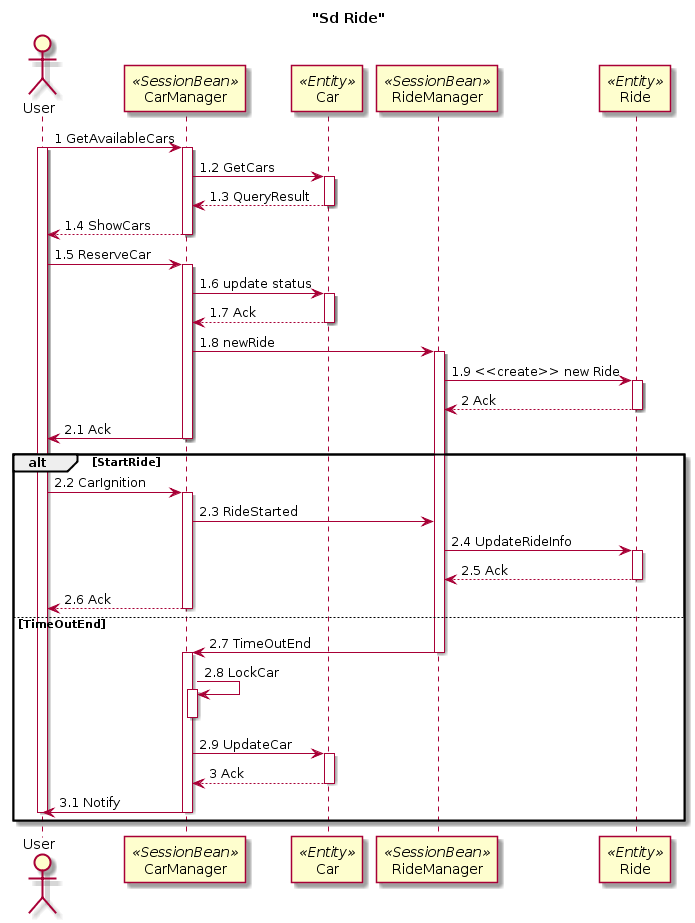

The diagram above was rendered by PlantUML. Its source (embedded in the PNG):
@startuml
title "Sd Ride"

actor User
participant "CarManager" as CM <<SessionBean>>
participant Car <<Entity>>
participant "RideManager" as RM <<SessionBean>>
participant Ride <<Entity>>

User -> CM: 1 GetAvailableCars
activate User
activate CM
CM -> Car: 1.2 GetCars
activate Car
Car --> CM: 1.3 QueryResult
deactivate Car
CM --> User: 1.4 ShowCars
deactivate CM

User -> CM: 1.5 ReserveCar
activate CM
CM -> Car: 1.6 update status
activate Car
Car --> CM: 1.7 Ack
deactivate Car
CM -> RM: 1.8 newRide
activate RM
RM -> Ride: 1.9 <<create>> new Ride
activate Ride
Ride --> RM: 2 Ack
deactivate Ride
CM -> User: 2.1 Ack
deactivate CM

alt StartRide
    User -> CM: 2.2 CarIgnition
    activate CM
    CM -> RM: 2.3 RideStarted
    RM -> Ride: 2.4 UpdateRideInfo
    activate Ride
    Ride --> RM: 2.5 Ack
    deactivate Ride
    CM --> User: 2.6 Ack
    deactivate CM
    
else TimeOutEnd
    RM -> CM: 2.7 TimeOutEnd
    deactivate RM
    activate CM
    CM -> CM: 2.8 LockCar
    activate CM
    deactivate CM
    CM -> Car: 2.9 UpdateCar
    activate Car
    Car --> CM: 3 Ack
    deactivate Car
    CM -> User: 3.1 Notify
    deactivate CM
    deactivate User
    
end
@enduml